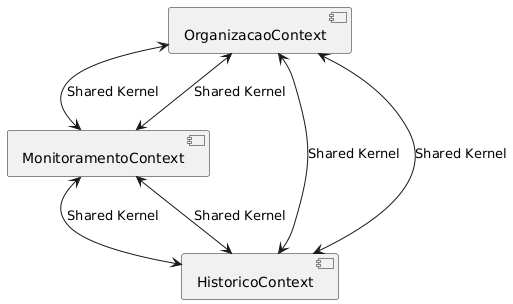

The diagram above was rendered by PlantUML. Its source (embedded in the PNG):
@startuml
skinparam componentStyle uml2

component [OrganizacaoContext]
component [MonitoramentoContext]
component [HistoricoContext]

[OrganizacaoContext]<-->[MonitoramentoContext] : Shared Kernel

[MonitoramentoContext]<-->[OrganizacaoContext] : Shared Kernel

[OrganizacaoContext]<-->[HistoricoContext] : Shared Kernel

[HistoricoContext]<-->[OrganizacaoContext] : Shared Kernel

[MonitoramentoContext]<-->[HistoricoContext] : Shared Kernel

[HistoricoContext]<-->[MonitoramentoContext] : Shared Kernel
@enduml